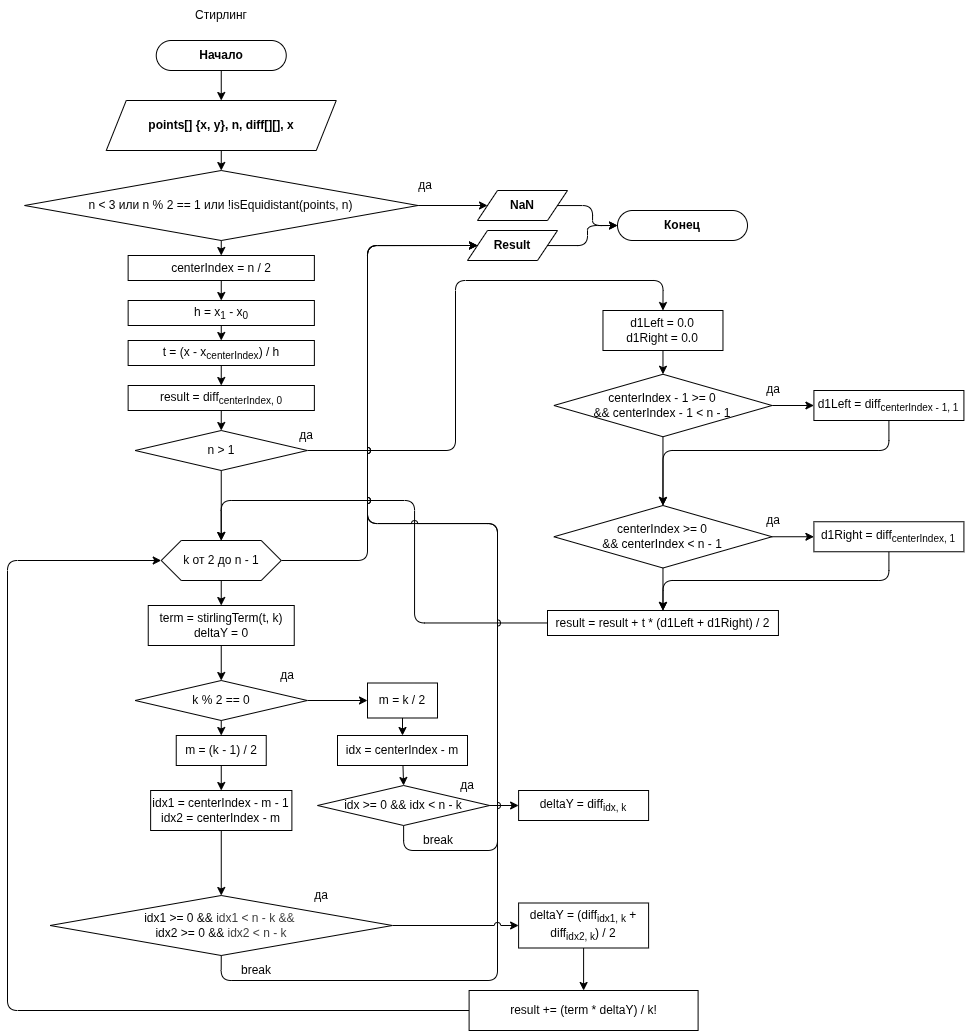

The diagram above was exported from draw.io. Its source (the exported page's mxGraphModel, read from the mxfile embedded in the PNG):
<mxGraphModel dx="558" dy="1062" grid="1" gridSize="10" guides="1" tooltips="1" connect="1" arrows="1" fold="1" page="1" pageScale="1" pageWidth="850" pageHeight="1100" background="#ffffff" math="0" shadow="0">
  <root>
    <mxCell id="0" />
    <mxCell id="1" parent="0" />
    <mxCell id="342" style="edgeStyle=orthogonalEdgeStyle;html=1;exitX=0.5;exitY=1;exitDx=0;exitDy=0;entryX=0;entryY=0.5;entryDx=0;entryDy=0;jumpStyle=arc;" edge="1" parent="1" source="335" target="350">
      <mxGeometry relative="1" as="geometry">
        <mxPoint x="293.415" y="1150" as="targetPoint" />
        <mxPoint x="293.32" y="1095" as="sourcePoint" />
        <Array as="points">
          <mxPoint x="294" y="1100" />
          <mxPoint x="570" y="1100" />
          <mxPoint x="570" y="643" />
          <mxPoint x="440" y="643" />
          <mxPoint x="440" y="365" />
        </Array>
      </mxGeometry>
    </mxCell>
    <mxCell id="6" value="Стирлинг" style="text;html=1;align=center;verticalAlign=middle;whiteSpace=wrap;rounded=0;" parent="1" vertex="1">
      <mxGeometry x="220" y="120" width="147.5" height="30" as="geometry" />
    </mxCell>
    <mxCell id="32" style="edgeStyle=elbowEdgeStyle;html=1;entryX=0;entryY=0.5;entryDx=0;entryDy=0;" parent="1" edge="1">
      <mxGeometry relative="1" as="geometry">
        <Array as="points">
          <mxPoint x="180" y="510" />
        </Array>
        <mxPoint x="210" y="360" as="targetPoint" />
      </mxGeometry>
    </mxCell>
    <mxCell id="81" style="edgeStyle=none;html=1;entryX=0.5;entryY=0;entryDx=0;entryDy=0;" parent="1" source="82" target="85" edge="1">
      <mxGeometry relative="1" as="geometry" />
    </mxCell>
    <mxCell id="82" value="Начало" style="rounded=1;whiteSpace=wrap;html=1;arcSize=50;fontStyle=1;" parent="1" vertex="1">
      <mxGeometry x="228.75" y="160" width="130" height="30" as="geometry" />
    </mxCell>
    <mxCell id="110" style="edgeStyle=none;html=1;entryX=0.5;entryY=0;entryDx=0;entryDy=0;" parent="1" source="85" target="109" edge="1">
      <mxGeometry relative="1" as="geometry" />
    </mxCell>
    <mxCell id="85" value="&lt;b&gt;points[] {x, y}, n, diff[][], x&lt;br&gt;&lt;/b&gt;" style="shape=parallelogram;perimeter=parallelogramPerimeter;whiteSpace=wrap;html=1;fixedSize=1;" parent="1" vertex="1">
      <mxGeometry x="178.75" y="220" width="230" height="50" as="geometry" />
    </mxCell>
    <mxCell id="128" style="edgeStyle=none;html=1;entryX=0;entryY=0.5;entryDx=0;entryDy=0;" parent="1" source="109" target="129" edge="1">
      <mxGeometry relative="1" as="geometry">
        <mxPoint x="551.6666666666666" y="325" as="targetPoint" />
      </mxGeometry>
    </mxCell>
    <mxCell id="132" value="" style="edgeStyle=none;html=1;" parent="1" source="109" target="131" edge="1">
      <mxGeometry relative="1" as="geometry" />
    </mxCell>
    <mxCell id="109" value="n &amp;lt; 3 или n % 2 == 1 или !isEquidistant(points, n)" style="rhombus;whiteSpace=wrap;html=1;" parent="1" vertex="1">
      <mxGeometry x="97.04999999999998" y="290" width="393.43" height="70" as="geometry" />
    </mxCell>
    <mxCell id="212" style="edgeStyle=orthogonalEdgeStyle;html=1;entryX=0;entryY=0.5;entryDx=0;entryDy=0;" parent="1" source="129" target="209" edge="1">
      <mxGeometry relative="1" as="geometry" />
    </mxCell>
    <mxCell id="129" value="&lt;b&gt;NaN&lt;/b&gt;" style="shape=parallelogram;perimeter=parallelogramPerimeter;whiteSpace=wrap;html=1;fixedSize=1;" parent="1" vertex="1">
      <mxGeometry x="550" y="310" width="90" height="30" as="geometry" />
    </mxCell>
    <mxCell id="134" value="" style="edgeStyle=none;html=1;" parent="1" source="131" target="133" edge="1">
      <mxGeometry relative="1" as="geometry" />
    </mxCell>
    <mxCell id="131" value="centerIndex = n / 2" style="whiteSpace=wrap;html=1;" parent="1" vertex="1">
      <mxGeometry x="200.63" y="375" width="186.24" height="25" as="geometry" />
    </mxCell>
    <mxCell id="136" value="" style="edgeStyle=none;html=1;" parent="1" source="133" target="135" edge="1">
      <mxGeometry relative="1" as="geometry" />
    </mxCell>
    <mxCell id="133" value="h = x&lt;sub&gt;1&lt;/sub&gt; - x&lt;sub&gt;0&lt;/sub&gt;" style="whiteSpace=wrap;html=1;" parent="1" vertex="1">
      <mxGeometry x="200.64" y="420" width="186.24" height="25" as="geometry" />
    </mxCell>
    <mxCell id="139" value="" style="edgeStyle=none;html=1;" parent="1" source="135" target="138" edge="1">
      <mxGeometry relative="1" as="geometry" />
    </mxCell>
    <mxCell id="135" value="t = (x - x&lt;sub&gt;centerIndex&lt;/sub&gt;) / h" style="whiteSpace=wrap;html=1;" parent="1" vertex="1">
      <mxGeometry x="200.63" y="460" width="186.24" height="25" as="geometry" />
    </mxCell>
    <mxCell id="290" value="" style="edgeStyle=none;html=1;" edge="1" parent="1" source="138" target="289">
      <mxGeometry relative="1" as="geometry" />
    </mxCell>
    <mxCell id="138" value="result = diff&lt;sub&gt;centerIndex, 0&lt;/sub&gt;" style="whiteSpace=wrap;html=1;" parent="1" vertex="1">
      <mxGeometry x="200.63" y="505" width="186.24" height="25" as="geometry" />
    </mxCell>
    <mxCell id="209" value="Конец" style="rounded=1;whiteSpace=wrap;html=1;arcSize=50;fontStyle=1;" parent="1" vertex="1">
      <mxGeometry x="690" y="330" width="130" height="30" as="geometry" />
    </mxCell>
    <mxCell id="213" value="да" style="text;html=1;align=center;verticalAlign=middle;whiteSpace=wrap;rounded=0;" parent="1" vertex="1">
      <mxGeometry x="467.96" y="290" width="60" height="30" as="geometry" />
    </mxCell>
    <mxCell id="311" style="edgeStyle=orthogonalEdgeStyle;html=1;entryX=0.5;entryY=0;entryDx=0;entryDy=0;" edge="1" parent="1" source="289" target="291">
      <mxGeometry relative="1" as="geometry">
        <Array as="points">
          <mxPoint x="528" y="570" />
          <mxPoint x="528" y="400" />
          <mxPoint x="735" y="400" />
        </Array>
      </mxGeometry>
    </mxCell>
    <mxCell id="313" value="" style="edgeStyle=none;html=1;" edge="1" parent="1" source="289" target="312">
      <mxGeometry relative="1" as="geometry" />
    </mxCell>
    <mxCell id="289" value="n &amp;gt; 1" style="rhombus;whiteSpace=wrap;html=1;" vertex="1" parent="1">
      <mxGeometry x="207.64999999999998" y="550" width="172.19" height="40" as="geometry" />
    </mxCell>
    <mxCell id="296" style="edgeStyle=none;html=1;entryX=0.5;entryY=0;entryDx=0;entryDy=0;" edge="1" parent="1" source="291" target="295">
      <mxGeometry relative="1" as="geometry" />
    </mxCell>
    <mxCell id="291" value="d1Left = 0.0&lt;div&gt;d1Right = 0.0&lt;/div&gt;" style="whiteSpace=wrap;html=1;" vertex="1" parent="1">
      <mxGeometry x="675.47" y="430" width="120" height="40" as="geometry" />
    </mxCell>
    <mxCell id="294" value="да" style="text;html=1;align=center;verticalAlign=middle;whiteSpace=wrap;rounded=0;" vertex="1" parent="1">
      <mxGeometry x="348.75" y="540" width="60" height="30" as="geometry" />
    </mxCell>
    <mxCell id="298" style="edgeStyle=none;html=1;entryX=0;entryY=0.5;entryDx=0;entryDy=0;" edge="1" parent="1" source="295" target="297">
      <mxGeometry relative="1" as="geometry" />
    </mxCell>
    <mxCell id="306" style="edgeStyle=none;html=1;entryX=0.5;entryY=0;entryDx=0;entryDy=0;" edge="1" parent="1" source="295" target="302">
      <mxGeometry relative="1" as="geometry" />
    </mxCell>
    <mxCell id="295" value="centerIndex - 1 &amp;gt;= 0&lt;br&gt;&amp;amp;&amp;amp; centerIndex - 1 &amp;lt; n - 1" style="rhombus;whiteSpace=wrap;html=1;" vertex="1" parent="1">
      <mxGeometry x="626.4" y="493.75" width="218.13" height="62.5" as="geometry" />
    </mxCell>
    <mxCell id="307" style="edgeStyle=orthogonalEdgeStyle;html=1;entryX=0.5;entryY=0;entryDx=0;entryDy=0;" edge="1" parent="1" source="297" target="302">
      <mxGeometry relative="1" as="geometry">
        <Array as="points">
          <mxPoint x="961.41" y="570" />
          <mxPoint x="735.41" y="570" />
        </Array>
      </mxGeometry>
    </mxCell>
    <mxCell id="297" value="d1Left = diff&lt;sub&gt;centerIndex - 1, 1&lt;/sub&gt;" style="whiteSpace=wrap;html=1;" vertex="1" parent="1">
      <mxGeometry x="886.41" y="510" width="150" height="30" as="geometry" />
    </mxCell>
    <mxCell id="299" value="да" style="text;html=1;align=center;verticalAlign=middle;whiteSpace=wrap;rounded=0;" vertex="1" parent="1">
      <mxGeometry x="816.41" y="493.75" width="60" height="30" as="geometry" />
    </mxCell>
    <mxCell id="304" style="edgeStyle=none;html=1;entryX=0;entryY=0.5;entryDx=0;entryDy=0;" edge="1" parent="1" source="302" target="303">
      <mxGeometry relative="1" as="geometry" />
    </mxCell>
    <mxCell id="309" value="" style="edgeStyle=none;html=1;" edge="1" parent="1" source="302" target="308">
      <mxGeometry relative="1" as="geometry" />
    </mxCell>
    <mxCell id="302" value="centerIndex &amp;gt;= 0&lt;br&gt;&amp;amp;&amp;amp; centerIndex &amp;lt; n - 1" style="rhombus;whiteSpace=wrap;html=1;" vertex="1" parent="1">
      <mxGeometry x="626.4" y="625" width="218.13" height="62.5" as="geometry" />
    </mxCell>
    <mxCell id="310" style="edgeStyle=orthogonalEdgeStyle;html=1;entryX=0.5;entryY=0;entryDx=0;entryDy=0;" edge="1" parent="1" source="303" target="308">
      <mxGeometry relative="1" as="geometry">
        <Array as="points">
          <mxPoint x="961.41" y="700" />
          <mxPoint x="735.41" y="700" />
        </Array>
      </mxGeometry>
    </mxCell>
    <mxCell id="303" value="d1Right = diff&lt;sub&gt;centerIndex, 1&lt;/sub&gt;" style="whiteSpace=wrap;html=1;" vertex="1" parent="1">
      <mxGeometry x="886.41" y="641.25" width="150" height="30" as="geometry" />
    </mxCell>
    <mxCell id="305" value="да" style="text;html=1;align=center;verticalAlign=middle;whiteSpace=wrap;rounded=0;" vertex="1" parent="1">
      <mxGeometry x="816.41" y="625" width="60" height="30" as="geometry" />
    </mxCell>
    <mxCell id="345" style="edgeStyle=orthogonalEdgeStyle;html=1;entryX=0.5;entryY=0;entryDx=0;entryDy=0;" edge="1" parent="1" source="308" target="312">
      <mxGeometry relative="1" as="geometry">
        <Array as="points">
          <mxPoint x="487" y="743" />
          <mxPoint x="487" y="620" />
          <mxPoint x="294" y="620" />
        </Array>
      </mxGeometry>
    </mxCell>
    <mxCell id="308" value="result = result + t * (d1Left + d1Right) / 2" style="whiteSpace=wrap;html=1;" vertex="1" parent="1">
      <mxGeometry x="620" y="730" width="230.94" height="25" as="geometry" />
    </mxCell>
    <mxCell id="316" style="edgeStyle=none;html=1;entryX=0.5;entryY=0;entryDx=0;entryDy=0;" edge="1" parent="1" source="312" target="315">
      <mxGeometry relative="1" as="geometry" />
    </mxCell>
    <mxCell id="352" style="edgeStyle=orthogonalEdgeStyle;html=1;entryX=0;entryY=0.5;entryDx=0;entryDy=0;jumpStyle=arc;" edge="1" parent="1" source="312" target="350">
      <mxGeometry relative="1" as="geometry">
        <Array as="points">
          <mxPoint x="440" y="680" />
          <mxPoint x="440" y="365" />
        </Array>
      </mxGeometry>
    </mxCell>
    <mxCell id="312" value="k от 2 до n - 1" style="shape=hexagon;perimeter=hexagonPerimeter2;whiteSpace=wrap;html=1;fixedSize=1;" vertex="1" parent="1">
      <mxGeometry x="233.73999999999998" y="660" width="120" height="40" as="geometry" />
    </mxCell>
    <mxCell id="320" value="" style="edgeStyle=none;html=1;" edge="1" parent="1" source="315" target="317">
      <mxGeometry relative="1" as="geometry" />
    </mxCell>
    <mxCell id="315" value="term = stirlingTerm(t, k)&lt;div&gt;deltaY = 0&lt;/div&gt;" style="rounded=0;whiteSpace=wrap;html=1;" vertex="1" parent="1">
      <mxGeometry x="220.74" y="725" width="146" height="40" as="geometry" />
    </mxCell>
    <mxCell id="319" style="edgeStyle=none;html=1;entryX=0;entryY=0.5;entryDx=0;entryDy=0;" edge="1" parent="1" source="317" target="318">
      <mxGeometry relative="1" as="geometry" />
    </mxCell>
    <mxCell id="332" value="" style="edgeStyle=none;html=1;" edge="1" parent="1" source="317" target="331">
      <mxGeometry relative="1" as="geometry" />
    </mxCell>
    <mxCell id="317" value="k % 2 == 0" style="rhombus;whiteSpace=wrap;html=1;" vertex="1" parent="1">
      <mxGeometry x="207.64999999999998" y="800" width="172.19" height="40" as="geometry" />
    </mxCell>
    <mxCell id="322" value="" style="edgeStyle=none;html=1;" edge="1" parent="1" source="318" target="321">
      <mxGeometry relative="1" as="geometry" />
    </mxCell>
    <mxCell id="318" value="m = k / 2" style="rounded=0;whiteSpace=wrap;html=1;" vertex="1" parent="1">
      <mxGeometry x="440" y="802.5" width="70" height="35" as="geometry" />
    </mxCell>
    <mxCell id="330" style="edgeStyle=none;html=1;entryX=0.5;entryY=0;entryDx=0;entryDy=0;" edge="1" parent="1" source="321" target="323">
      <mxGeometry relative="1" as="geometry" />
    </mxCell>
    <mxCell id="321" value="idx = centerIndex - m" style="rounded=0;whiteSpace=wrap;html=1;" vertex="1" parent="1">
      <mxGeometry x="410" y="855" width="130" height="30" as="geometry" />
    </mxCell>
    <mxCell id="327" style="edgeStyle=none;html=1;entryX=0;entryY=0.5;entryDx=0;entryDy=0;" edge="1" parent="1" source="323" target="326">
      <mxGeometry relative="1" as="geometry" />
    </mxCell>
    <mxCell id="328" style="edgeStyle=orthogonalEdgeStyle;html=1;entryX=0;entryY=0.5;entryDx=0;entryDy=0;jumpStyle=arc;" edge="1" parent="1" source="323" target="350">
      <mxGeometry relative="1" as="geometry">
        <mxPoint x="476.095" y="1000" as="targetPoint" />
        <Array as="points">
          <mxPoint x="476" y="970" />
          <mxPoint x="570" y="970" />
          <mxPoint x="570" y="643" />
          <mxPoint x="440" y="643" />
          <mxPoint x="440" y="365" />
        </Array>
      </mxGeometry>
    </mxCell>
    <mxCell id="323" value="idx &amp;gt;= 0 &amp;amp;&amp;amp; idx &amp;lt; n - k" style="rhombus;whiteSpace=wrap;html=1;" vertex="1" parent="1">
      <mxGeometry x="390" y="905" width="172.19" height="40" as="geometry" />
    </mxCell>
    <mxCell id="326" value="deltaY = diff&lt;sub&gt;idx, k&lt;/sub&gt;" style="rounded=0;whiteSpace=wrap;html=1;" vertex="1" parent="1">
      <mxGeometry x="591.1" y="910" width="130" height="30" as="geometry" />
    </mxCell>
    <mxCell id="329" value="break" style="text;html=1;align=center;verticalAlign=middle;whiteSpace=wrap;rounded=0;" vertex="1" parent="1">
      <mxGeometry x="481.1" y="945" width="60" height="30" as="geometry" />
    </mxCell>
    <mxCell id="334" value="" style="edgeStyle=none;html=1;" edge="1" parent="1" source="331" target="333">
      <mxGeometry relative="1" as="geometry" />
    </mxCell>
    <mxCell id="331" value="m = (k - 1) / 2" style="rounded=0;whiteSpace=wrap;html=1;" vertex="1" parent="1">
      <mxGeometry x="248.73999999999998" y="855" width="90" height="30" as="geometry" />
    </mxCell>
    <mxCell id="346" style="edgeStyle=none;html=1;entryX=0.5;entryY=0;entryDx=0;entryDy=0;" edge="1" parent="1" source="333" target="335">
      <mxGeometry relative="1" as="geometry" />
    </mxCell>
    <mxCell id="333" value="idx1 = centerIndex - m - 1&lt;div&gt;idx2 = centerIndex - m&lt;/div&gt;" style="rounded=0;whiteSpace=wrap;html=1;" vertex="1" parent="1">
      <mxGeometry x="223.13000000000002" y="910" width="141.26" height="40" as="geometry" />
    </mxCell>
    <mxCell id="341" style="html=1;entryX=0;entryY=0.5;entryDx=0;entryDy=0;edgeStyle=orthogonalEdgeStyle;jumpStyle=arc;" edge="1" parent="1" source="335" target="340">
      <mxGeometry relative="1" as="geometry" />
    </mxCell>
    <mxCell id="335" value="idx1 &amp;gt;= 0 &amp;amp;&amp;amp;&amp;nbsp;&lt;span style=&quot;color: rgb(63, 63, 63); background-color: transparent;&quot;&gt;idx1 &amp;lt; n - k &amp;amp;&amp;amp;&amp;nbsp;&lt;/span&gt;&lt;div&gt;idx2 &amp;gt;= 0 &amp;amp;&amp;amp;&amp;nbsp;&lt;span style=&quot;color: rgb(63, 63, 63); background-color: transparent;&quot;&gt;idx2 &amp;lt; n - k&lt;/span&gt;&lt;/div&gt;" style="rhombus;whiteSpace=wrap;html=1;" vertex="1" parent="1">
      <mxGeometry x="122.57000000000001" y="1015" width="342.35" height="60" as="geometry" />
    </mxCell>
    <mxCell id="347" style="edgeStyle=none;html=1;entryX=0.5;entryY=0;entryDx=0;entryDy=0;" edge="1" parent="1" source="340" target="348">
      <mxGeometry relative="1" as="geometry">
        <mxPoint x="656.0999999999999" y="1170" as="targetPoint" />
      </mxGeometry>
    </mxCell>
    <mxCell id="340" value="deltaY = (diff&lt;sub&gt;idx1, k&lt;/sub&gt; + diff&lt;sub&gt;idx2, k&lt;/sub&gt;) / 2" style="rounded=0;whiteSpace=wrap;html=1;" vertex="1" parent="1">
      <mxGeometry x="591.1" y="1022.5" width="130" height="45" as="geometry" />
    </mxCell>
    <mxCell id="343" value="break" style="text;html=1;align=center;verticalAlign=middle;whiteSpace=wrap;rounded=0;" vertex="1" parent="1">
      <mxGeometry x="298.75" y="1075" width="60" height="30" as="geometry" />
    </mxCell>
    <mxCell id="349" style="edgeStyle=orthogonalEdgeStyle;html=1;entryX=0;entryY=0.5;entryDx=0;entryDy=0;jumpStyle=arc;" edge="1" parent="1" source="348" target="312">
      <mxGeometry relative="1" as="geometry">
        <Array as="points">
          <mxPoint x="80" y="1130" />
          <mxPoint x="80" y="680" />
        </Array>
      </mxGeometry>
    </mxCell>
    <mxCell id="348" value="result += (term * deltaY) / k!" style="rounded=0;whiteSpace=wrap;html=1;" vertex="1" parent="1">
      <mxGeometry x="541.6" y="1110" width="229" height="40" as="geometry" />
    </mxCell>
    <mxCell id="351" style="edgeStyle=orthogonalEdgeStyle;html=1;entryX=0;entryY=0.5;entryDx=0;entryDy=0;" edge="1" parent="1" source="350" target="209">
      <mxGeometry relative="1" as="geometry" />
    </mxCell>
    <mxCell id="350" value="&lt;b&gt;Result&lt;/b&gt;" style="shape=parallelogram;perimeter=parallelogramPerimeter;whiteSpace=wrap;html=1;fixedSize=1;" vertex="1" parent="1">
      <mxGeometry x="540" y="350" width="90" height="30" as="geometry" />
    </mxCell>
    <mxCell id="353" value="да" style="text;html=1;align=center;verticalAlign=middle;whiteSpace=wrap;rounded=0;" vertex="1" parent="1">
      <mxGeometry x="364.39" y="1000" width="60" height="30" as="geometry" />
    </mxCell>
    <mxCell id="354" value="да" style="text;html=1;align=center;verticalAlign=middle;whiteSpace=wrap;rounded=0;" vertex="1" parent="1">
      <mxGeometry x="330" y="780" width="60" height="30" as="geometry" />
    </mxCell>
    <mxCell id="355" value="да" style="text;html=1;align=center;verticalAlign=middle;whiteSpace=wrap;rounded=0;" vertex="1" parent="1">
      <mxGeometry x="510" y="890" width="60" height="30" as="geometry" />
    </mxCell>
  </root>
</mxGraphModel>